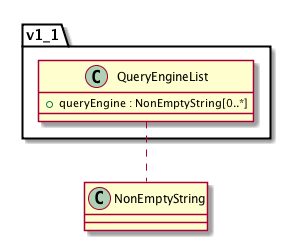

The diagram above was rendered by PlantUML. Its source (embedded in the PNG):
@startuml images/class_v1_1.QueryEngineList.png

class v1_1.QueryEngineList {
  + queryEngine : NonEmptyString[0..*]
}
v1_1.QueryEngineList .. NonEmptyString

@enduml